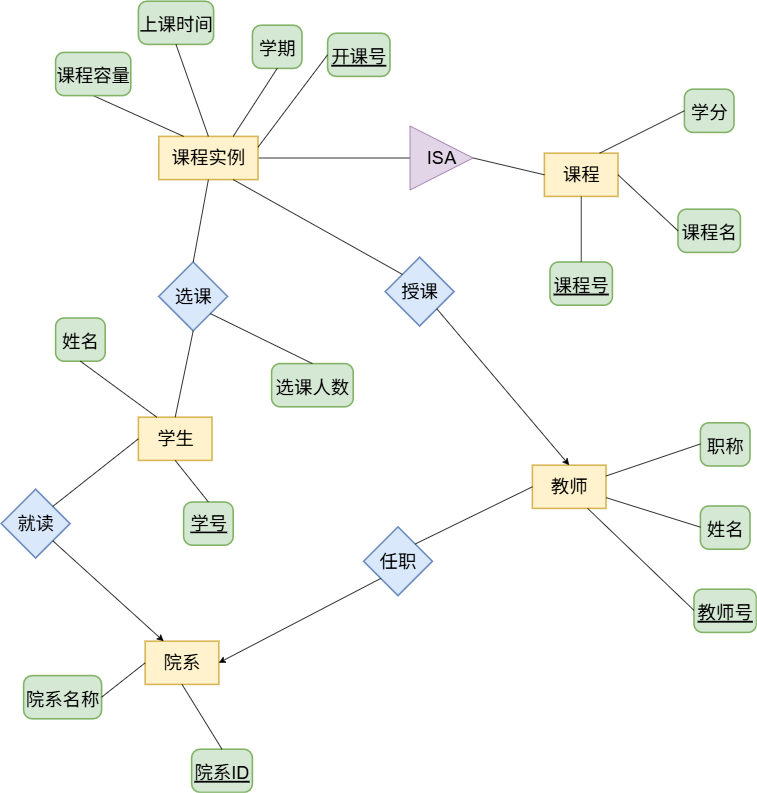

The diagram above was exported from draw.io. Its source (the exported page's mxGraphModel, read from the mxfile embedded in the PNG):
<mxGraphModel dx="2305" dy="1018" grid="1" gridSize="10" guides="1" tooltips="1" connect="1" arrows="1" fold="1" page="1" pageScale="1" pageWidth="850" pageHeight="1100" math="0" shadow="0">
  <root>
    <mxCell id="0" />
    <mxCell id="1" parent="0" />
    <mxCell id="yavKq6pvM-izf1f26efA-6" value="院系" style="whiteSpace=wrap;strokeWidth=2;fontSize=23;fillColor=#fff2cc;strokeColor=#d6b656;" parent="1" vertex="1">
      <mxGeometry y="1380" width="92" height="54" as="geometry" />
    </mxCell>
    <mxCell id="yavKq6pvM-izf1f26efA-7" value="院系ID" style="rounded=1;arcSize=20;strokeWidth=2;fontStyle=4;fontSize=23;fillColor=#d5e8d4;strokeColor=#82b366;" parent="1" vertex="1">
      <mxGeometry x="58" y="1515" width="76" height="54" as="geometry" />
    </mxCell>
    <mxCell id="yavKq6pvM-izf1f26efA-8" value="院系名称" style="rounded=1;arcSize=20;strokeWidth=2;fontSize=23;fillColor=#d5e8d4;strokeColor=#82b366;" parent="1" vertex="1">
      <mxGeometry x="-152" y="1423" width="97.5" height="54" as="geometry" />
    </mxCell>
    <mxCell id="yavKq6pvM-izf1f26efA-9" value="教师" style="whiteSpace=wrap;strokeWidth=2;fontSize=23;fillColor=#fff2cc;strokeColor=#d6b656;" parent="1" vertex="1">
      <mxGeometry x="484" y="1160" width="92" height="54" as="geometry" />
    </mxCell>
    <mxCell id="yavKq6pvM-izf1f26efA-10" value="教师号" style="rounded=1;arcSize=20;strokeWidth=2;fontStyle=4;fontSize=23;fillColor=#d5e8d4;strokeColor=#82b366;" parent="1" vertex="1">
      <mxGeometry x="686" y="1315" width="78" height="54" as="geometry" />
    </mxCell>
    <mxCell id="yavKq6pvM-izf1f26efA-11" value="姓名" style="rounded=1;arcSize=20;strokeWidth=2;fontSize=23;fillColor=#d5e8d4;strokeColor=#82b366;" parent="1" vertex="1">
      <mxGeometry x="694" y="1211" width="62" height="54" as="geometry" />
    </mxCell>
    <mxCell id="yavKq6pvM-izf1f26efA-12" value="职称" style="rounded=1;arcSize=20;strokeWidth=2;fontSize=23;fillColor=#d5e8d4;strokeColor=#82b366;" parent="1" vertex="1">
      <mxGeometry x="694" y="1107" width="62" height="54" as="geometry" />
    </mxCell>
    <mxCell id="yavKq6pvM-izf1f26efA-13" value="学生" style="whiteSpace=wrap;strokeWidth=2;fontSize=23;fillColor=#fff2cc;strokeColor=#d6b656;" parent="1" vertex="1">
      <mxGeometry x="-8.5" y="1100" width="92" height="54" as="geometry" />
    </mxCell>
    <mxCell id="yavKq6pvM-izf1f26efA-14" value="&lt;u&gt;学号&lt;/u&gt;" style="rounded=1;arcSize=20;strokeWidth=2;html=1;fontSize=23;fillColor=#d5e8d4;strokeColor=#82b366;" parent="1" vertex="1">
      <mxGeometry x="48" y="1206" width="62" height="54" as="geometry" />
    </mxCell>
    <mxCell id="yavKq6pvM-izf1f26efA-15" value="姓名" style="rounded=1;arcSize=20;strokeWidth=2;fontSize=23;fillColor=#d5e8d4;strokeColor=#82b366;" parent="1" vertex="1">
      <mxGeometry x="-112" y="976" width="62" height="54" as="geometry" />
    </mxCell>
    <mxCell id="yavKq6pvM-izf1f26efA-16" value="课程" style="whiteSpace=wrap;strokeWidth=2;fontSize=23;fillColor=#fff2cc;strokeColor=#d6b656;" parent="1" vertex="1">
      <mxGeometry x="499" y="770" width="92" height="54" as="geometry" />
    </mxCell>
    <mxCell id="yavKq6pvM-izf1f26efA-17" value="课程号" style="rounded=1;arcSize=20;strokeWidth=2;fontStyle=4;fontSize=23;fillColor=#d5e8d4;strokeColor=#82b366;" parent="1" vertex="1">
      <mxGeometry x="506" y="906" width="78" height="54" as="geometry" />
    </mxCell>
    <mxCell id="yavKq6pvM-izf1f26efA-18" value="课程名" style="rounded=1;arcSize=20;strokeWidth=2;fontSize=23;fillColor=#d5e8d4;strokeColor=#82b366;" parent="1" vertex="1">
      <mxGeometry x="666" y="840" width="78" height="54" as="geometry" />
    </mxCell>
    <mxCell id="yavKq6pvM-izf1f26efA-19" value="学分" style="rounded=1;arcSize=20;strokeWidth=2;fontSize=23;fillColor=#d5e8d4;strokeColor=#82b366;" parent="1" vertex="1">
      <mxGeometry x="674" y="690" width="62" height="54" as="geometry" />
    </mxCell>
    <mxCell id="yavKq6pvM-izf1f26efA-61" style="rounded=0;orthogonalLoop=1;jettySize=auto;html=1;exitX=1;exitY=0.5;exitDx=0;exitDy=0;entryX=0;entryY=0.5;entryDx=0;entryDy=0;endArrow=none;endFill=0;fontSize=23;" parent="1" source="yavKq6pvM-izf1f26efA-20" target="yavKq6pvM-izf1f26efA-60" edge="1">
      <mxGeometry relative="1" as="geometry" />
    </mxCell>
    <mxCell id="yavKq6pvM-izf1f26efA-20" value="课程实例" style="whiteSpace=wrap;strokeWidth=2;fontSize=23;fillColor=#fff2cc;strokeColor=#d6b656;" parent="1" vertex="1">
      <mxGeometry x="17" y="749" width="124" height="54" as="geometry" />
    </mxCell>
    <mxCell id="yavKq6pvM-izf1f26efA-21" value="开课号" style="rounded=1;arcSize=20;strokeWidth=2;fontStyle=4;fontSize=23;fillColor=#d5e8d4;strokeColor=#82b366;" parent="1" vertex="1">
      <mxGeometry x="228" y="620" width="78" height="54" as="geometry" />
    </mxCell>
    <mxCell id="yavKq6pvM-izf1f26efA-22" value="学期" style="rounded=1;arcSize=20;strokeWidth=2;fontSize=23;fillColor=#d5e8d4;strokeColor=#82b366;" parent="1" vertex="1">
      <mxGeometry x="134" y="610" width="62" height="54" as="geometry" />
    </mxCell>
    <mxCell id="yavKq6pvM-izf1f26efA-23" value="上课时间" style="rounded=1;arcSize=20;strokeWidth=2;fontSize=23;fillColor=#d5e8d4;strokeColor=#82b366;" parent="1" vertex="1">
      <mxGeometry x="-8.5" y="580" width="94" height="54" as="geometry" />
    </mxCell>
    <mxCell id="yavKq6pvM-izf1f26efA-24" value="任职" style="rhombus;strokeWidth=2;whiteSpace=wrap;fontSize=23;fillColor=#dae8fc;strokeColor=#6c8ebf;" parent="1" vertex="1">
      <mxGeometry x="273" y="1237" width="86" height="86" as="geometry" />
    </mxCell>
    <mxCell id="yavKq6pvM-izf1f26efA-25" value="就读" style="rhombus;strokeWidth=2;whiteSpace=wrap;fontSize=23;fillColor=#dae8fc;strokeColor=#6c8ebf;" parent="1" vertex="1">
      <mxGeometry x="-180" y="1190" width="86" height="86" as="geometry" />
    </mxCell>
    <mxCell id="yavKq6pvM-izf1f26efA-26" value="授课" style="rhombus;strokeWidth=2;whiteSpace=wrap;fontSize=23;fillColor=#dae8fc;strokeColor=#6c8ebf;" parent="1" vertex="1">
      <mxGeometry x="300" y="900" width="86" height="86" as="geometry" />
    </mxCell>
    <mxCell id="yavKq6pvM-izf1f26efA-28" value="选课" style="rhombus;strokeWidth=2;whiteSpace=wrap;fontSize=23;fillColor=#dae8fc;strokeColor=#6c8ebf;" parent="1" vertex="1">
      <mxGeometry x="17" y="906" width="86" height="86" as="geometry" />
    </mxCell>
    <mxCell id="yavKq6pvM-izf1f26efA-29" value="选课人数" style="rounded=1;arcSize=20;strokeWidth=2;fontSize=23;fillColor=#d5e8d4;strokeColor=#82b366;" parent="1" vertex="1">
      <mxGeometry x="158" y="1033" width="102" height="54" as="geometry" />
    </mxCell>
    <mxCell id="yavKq6pvM-izf1f26efA-30" value="" style="startArrow=none;endArrow=none;exitX=0.5;exitY=1;entryX=0.5;entryY=0;rounded=0;exitDx=0;exitDy=0;entryDx=0;entryDy=0;fontSize=23;" parent="1" source="yavKq6pvM-izf1f26efA-6" target="yavKq6pvM-izf1f26efA-7" edge="1">
      <mxGeometry relative="1" as="geometry" />
    </mxCell>
    <mxCell id="yavKq6pvM-izf1f26efA-31" value="" style="startArrow=none;endArrow=none;exitX=0;exitY=0.5;entryX=1;entryY=0.5;rounded=0;exitDx=0;exitDy=0;entryDx=0;entryDy=0;fontSize=23;" parent="1" source="yavKq6pvM-izf1f26efA-6" target="yavKq6pvM-izf1f26efA-8" edge="1">
      <mxGeometry relative="1" as="geometry" />
    </mxCell>
    <mxCell id="yavKq6pvM-izf1f26efA-32" value="" style="startArrow=none;endArrow=none;exitX=0.75;exitY=1;entryX=0;entryY=0.49;rounded=0;exitDx=0;exitDy=0;fontSize=23;" parent="1" source="yavKq6pvM-izf1f26efA-9" target="yavKq6pvM-izf1f26efA-10" edge="1">
      <mxGeometry relative="1" as="geometry" />
    </mxCell>
    <mxCell id="yavKq6pvM-izf1f26efA-33" value="" style="startArrow=none;endArrow=none;exitX=1;exitY=0.75;entryX=0;entryY=0.49;rounded=0;exitDx=0;exitDy=0;fontSize=23;" parent="1" source="yavKq6pvM-izf1f26efA-9" target="yavKq6pvM-izf1f26efA-11" edge="1">
      <mxGeometry relative="1" as="geometry" />
    </mxCell>
    <mxCell id="yavKq6pvM-izf1f26efA-34" value="" style="curved=1;startArrow=none;endArrow=none;exitX=1;exitY=0.25;entryX=0;entryY=0.49;rounded=0;exitDx=0;exitDy=0;fontSize=23;" parent="1" source="yavKq6pvM-izf1f26efA-9" target="yavKq6pvM-izf1f26efA-12" edge="1">
      <mxGeometry relative="1" as="geometry">
        <Array as="points" />
      </mxGeometry>
    </mxCell>
    <mxCell id="yavKq6pvM-izf1f26efA-35" value="" style="startArrow=none;endArrow=none;exitX=0.5;exitY=1;entryX=0.5;entryY=0;rounded=0;entryDx=0;entryDy=0;exitDx=0;exitDy=0;fontSize=23;" parent="1" source="yavKq6pvM-izf1f26efA-13" target="yavKq6pvM-izf1f26efA-14" edge="1">
      <mxGeometry relative="1" as="geometry" />
    </mxCell>
    <mxCell id="yavKq6pvM-izf1f26efA-36" value="" style="startArrow=none;endArrow=none;exitX=0.25;exitY=0;entryX=0.5;entryY=1;rounded=0;exitDx=0;exitDy=0;entryDx=0;entryDy=0;fontSize=23;" parent="1" source="yavKq6pvM-izf1f26efA-13" target="yavKq6pvM-izf1f26efA-15" edge="1">
      <mxGeometry relative="1" as="geometry" />
    </mxCell>
    <mxCell id="yavKq6pvM-izf1f26efA-37" value="" style="startArrow=none;endArrow=none;exitX=0.5;exitY=1;entryX=0.5;entryY=0;rounded=0;entryDx=0;entryDy=0;exitDx=0;exitDy=0;fontSize=23;" parent="1" source="yavKq6pvM-izf1f26efA-16" target="yavKq6pvM-izf1f26efA-17" edge="1">
      <mxGeometry relative="1" as="geometry" />
    </mxCell>
    <mxCell id="yavKq6pvM-izf1f26efA-38" value="" style="startArrow=none;endArrow=none;exitX=1;exitY=0.5;entryX=0;entryY=0.5;rounded=0;entryDx=0;entryDy=0;exitDx=0;exitDy=0;fontSize=23;" parent="1" source="yavKq6pvM-izf1f26efA-16" target="yavKq6pvM-izf1f26efA-18" edge="1">
      <mxGeometry relative="1" as="geometry" />
    </mxCell>
    <mxCell id="yavKq6pvM-izf1f26efA-39" value="" style="startArrow=none;endArrow=none;exitX=0.75;exitY=0;entryX=0;entryY=0.5;rounded=0;exitDx=0;exitDy=0;entryDx=0;entryDy=0;fontSize=23;" parent="1" source="yavKq6pvM-izf1f26efA-16" target="yavKq6pvM-izf1f26efA-19" edge="1">
      <mxGeometry relative="1" as="geometry" />
    </mxCell>
    <mxCell id="yavKq6pvM-izf1f26efA-40" value="" style="startArrow=none;endArrow=none;exitX=1;exitY=0.25;entryX=0;entryY=0.5;rounded=0;exitDx=0;exitDy=0;entryDx=0;entryDy=0;fontSize=23;" parent="1" source="yavKq6pvM-izf1f26efA-20" target="yavKq6pvM-izf1f26efA-21" edge="1">
      <mxGeometry relative="1" as="geometry" />
    </mxCell>
    <mxCell id="yavKq6pvM-izf1f26efA-41" value="" style="startArrow=none;endArrow=none;exitX=0.75;exitY=0;entryX=0.5;entryY=1;rounded=0;exitDx=0;exitDy=0;entryDx=0;entryDy=0;fontSize=23;" parent="1" source="yavKq6pvM-izf1f26efA-20" target="yavKq6pvM-izf1f26efA-22" edge="1">
      <mxGeometry relative="1" as="geometry" />
    </mxCell>
    <mxCell id="yavKq6pvM-izf1f26efA-42" value="" style="startArrow=none;endArrow=none;exitX=0.5;exitY=0;entryX=0.5;entryY=1;rounded=0;exitDx=0;exitDy=0;entryDx=0;entryDy=0;fontSize=23;" parent="1" source="yavKq6pvM-izf1f26efA-20" target="yavKq6pvM-izf1f26efA-23" edge="1">
      <mxGeometry relative="1" as="geometry" />
    </mxCell>
    <mxCell id="yavKq6pvM-izf1f26efA-43" value="" style="startArrow=none;endArrow=none;exitX=0;exitY=0.5;entryX=1;entryY=0;rounded=0;exitDx=0;exitDy=0;entryDx=0;entryDy=0;startFill=0;fontSize=23;" parent="1" source="yavKq6pvM-izf1f26efA-9" target="yavKq6pvM-izf1f26efA-24" edge="1">
      <mxGeometry relative="1" as="geometry" />
    </mxCell>
    <mxCell id="yavKq6pvM-izf1f26efA-44" value="" style="startArrow=classic;endArrow=none;exitX=1;exitY=0.5;entryX=0;entryY=1;rounded=0;entryDx=0;entryDy=0;endFill=0;exitDx=0;exitDy=0;fontSize=23;startFill=1;" parent="1" source="yavKq6pvM-izf1f26efA-6" target="yavKq6pvM-izf1f26efA-24" edge="1">
      <mxGeometry relative="1" as="geometry" />
    </mxCell>
    <mxCell id="yavKq6pvM-izf1f26efA-45" value="" style="startArrow=none;endArrow=none;exitX=0;exitY=0.5;entryX=1;entryY=0;rounded=0;endFill=0;startFill=0;entryDx=0;entryDy=0;exitDx=0;exitDy=0;fontSize=23;" parent="1" source="yavKq6pvM-izf1f26efA-13" target="yavKq6pvM-izf1f26efA-25" edge="1">
      <mxGeometry relative="1" as="geometry" />
    </mxCell>
    <mxCell id="yavKq6pvM-izf1f26efA-46" value="" style="startArrow=classic;endArrow=none;exitX=0.25;exitY=0;entryX=1;entryY=1;rounded=0;endFill=0;entryDx=0;entryDy=0;exitDx=0;exitDy=0;fontSize=23;startFill=1;" parent="1" source="yavKq6pvM-izf1f26efA-6" target="yavKq6pvM-izf1f26efA-25" edge="1">
      <mxGeometry relative="1" as="geometry" />
    </mxCell>
    <mxCell id="yavKq6pvM-izf1f26efA-47" value="" style="startArrow=classic;endArrow=none;exitX=0.5;exitY=0;rounded=0;entryX=1;entryY=1;entryDx=0;entryDy=0;exitDx=0;exitDy=0;endFill=0;fontSize=23;startFill=1;" parent="1" source="yavKq6pvM-izf1f26efA-9" target="yavKq6pvM-izf1f26efA-26" edge="1">
      <mxGeometry relative="1" as="geometry">
        <mxPoint x="573" y="1056" as="targetPoint" />
      </mxGeometry>
    </mxCell>
    <mxCell id="yavKq6pvM-izf1f26efA-48" value="" style="startArrow=none;endArrow=none;exitX=0.75;exitY=1;entryX=0;entryY=0;rounded=0;exitDx=0;exitDy=0;entryDx=0;entryDy=0;startFill=0;fontSize=23;" parent="1" source="yavKq6pvM-izf1f26efA-20" target="yavKq6pvM-izf1f26efA-26" edge="1">
      <mxGeometry relative="1" as="geometry" />
    </mxCell>
    <mxCell id="yavKq6pvM-izf1f26efA-51" value="" style="curved=1;startArrow=none;endArrow=none;exitX=1;exitY=1;entryX=0.5;entryY=0;rounded=0;exitDx=0;exitDy=0;entryDx=0;entryDy=0;fontSize=23;" parent="1" source="yavKq6pvM-izf1f26efA-28" target="yavKq6pvM-izf1f26efA-29" edge="1">
      <mxGeometry relative="1" as="geometry">
        <Array as="points" />
      </mxGeometry>
    </mxCell>
    <mxCell id="yavKq6pvM-izf1f26efA-52" value="" style="startArrow=none;endArrow=none;exitX=0.5;exitY=0;entryX=0.5;entryY=1;rounded=0;exitDx=0;exitDy=0;entryDx=0;entryDy=0;fontSize=23;startFill=0;" parent="1" source="yavKq6pvM-izf1f26efA-13" target="yavKq6pvM-izf1f26efA-28" edge="1">
      <mxGeometry relative="1" as="geometry" />
    </mxCell>
    <mxCell id="yavKq6pvM-izf1f26efA-53" value="" style="startArrow=none;endArrow=none;exitX=0.5;exitY=1;entryX=0.5;entryY=0;rounded=0;exitDx=0;exitDy=0;entryDx=0;entryDy=0;startFill=0;fontSize=23;" parent="1" source="yavKq6pvM-izf1f26efA-20" target="yavKq6pvM-izf1f26efA-28" edge="1">
      <mxGeometry relative="1" as="geometry">
        <mxPoint x="93" y="1047" as="targetPoint" />
      </mxGeometry>
    </mxCell>
    <mxCell id="yavKq6pvM-izf1f26efA-57" style="rounded=0;orthogonalLoop=1;jettySize=auto;html=1;exitX=0.5;exitY=1;exitDx=0;exitDy=0;entryX=0.25;entryY=0;entryDx=0;entryDy=0;endArrow=none;endFill=0;fontSize=23;" parent="1" source="yavKq6pvM-izf1f26efA-56" target="yavKq6pvM-izf1f26efA-20" edge="1">
      <mxGeometry relative="1" as="geometry" />
    </mxCell>
    <mxCell id="yavKq6pvM-izf1f26efA-56" value="课程容量" style="rounded=1;arcSize=20;strokeWidth=2;fontSize=23;fillColor=#d5e8d4;strokeColor=#82b366;" parent="1" vertex="1">
      <mxGeometry x="-112" y="644" width="94" height="54" as="geometry" />
    </mxCell>
    <mxCell id="yavKq6pvM-izf1f26efA-64" style="rounded=0;orthogonalLoop=1;jettySize=auto;html=1;exitX=1;exitY=0.5;exitDx=0;exitDy=0;entryX=0;entryY=0.5;entryDx=0;entryDy=0;endArrow=none;endFill=0;fontSize=23;" parent="1" source="yavKq6pvM-izf1f26efA-60" target="yavKq6pvM-izf1f26efA-16" edge="1">
      <mxGeometry relative="1" as="geometry" />
    </mxCell>
    <mxCell id="yavKq6pvM-izf1f26efA-60" value="ISA" style="triangle;whiteSpace=wrap;html=1;rotation=0;fontSize=23;fillColor=#e1d5e7;strokeColor=#9673a6;" parent="1" vertex="1">
      <mxGeometry x="331" y="736" width="79" height="80" as="geometry" />
    </mxCell>
  </root>
</mxGraphModel>